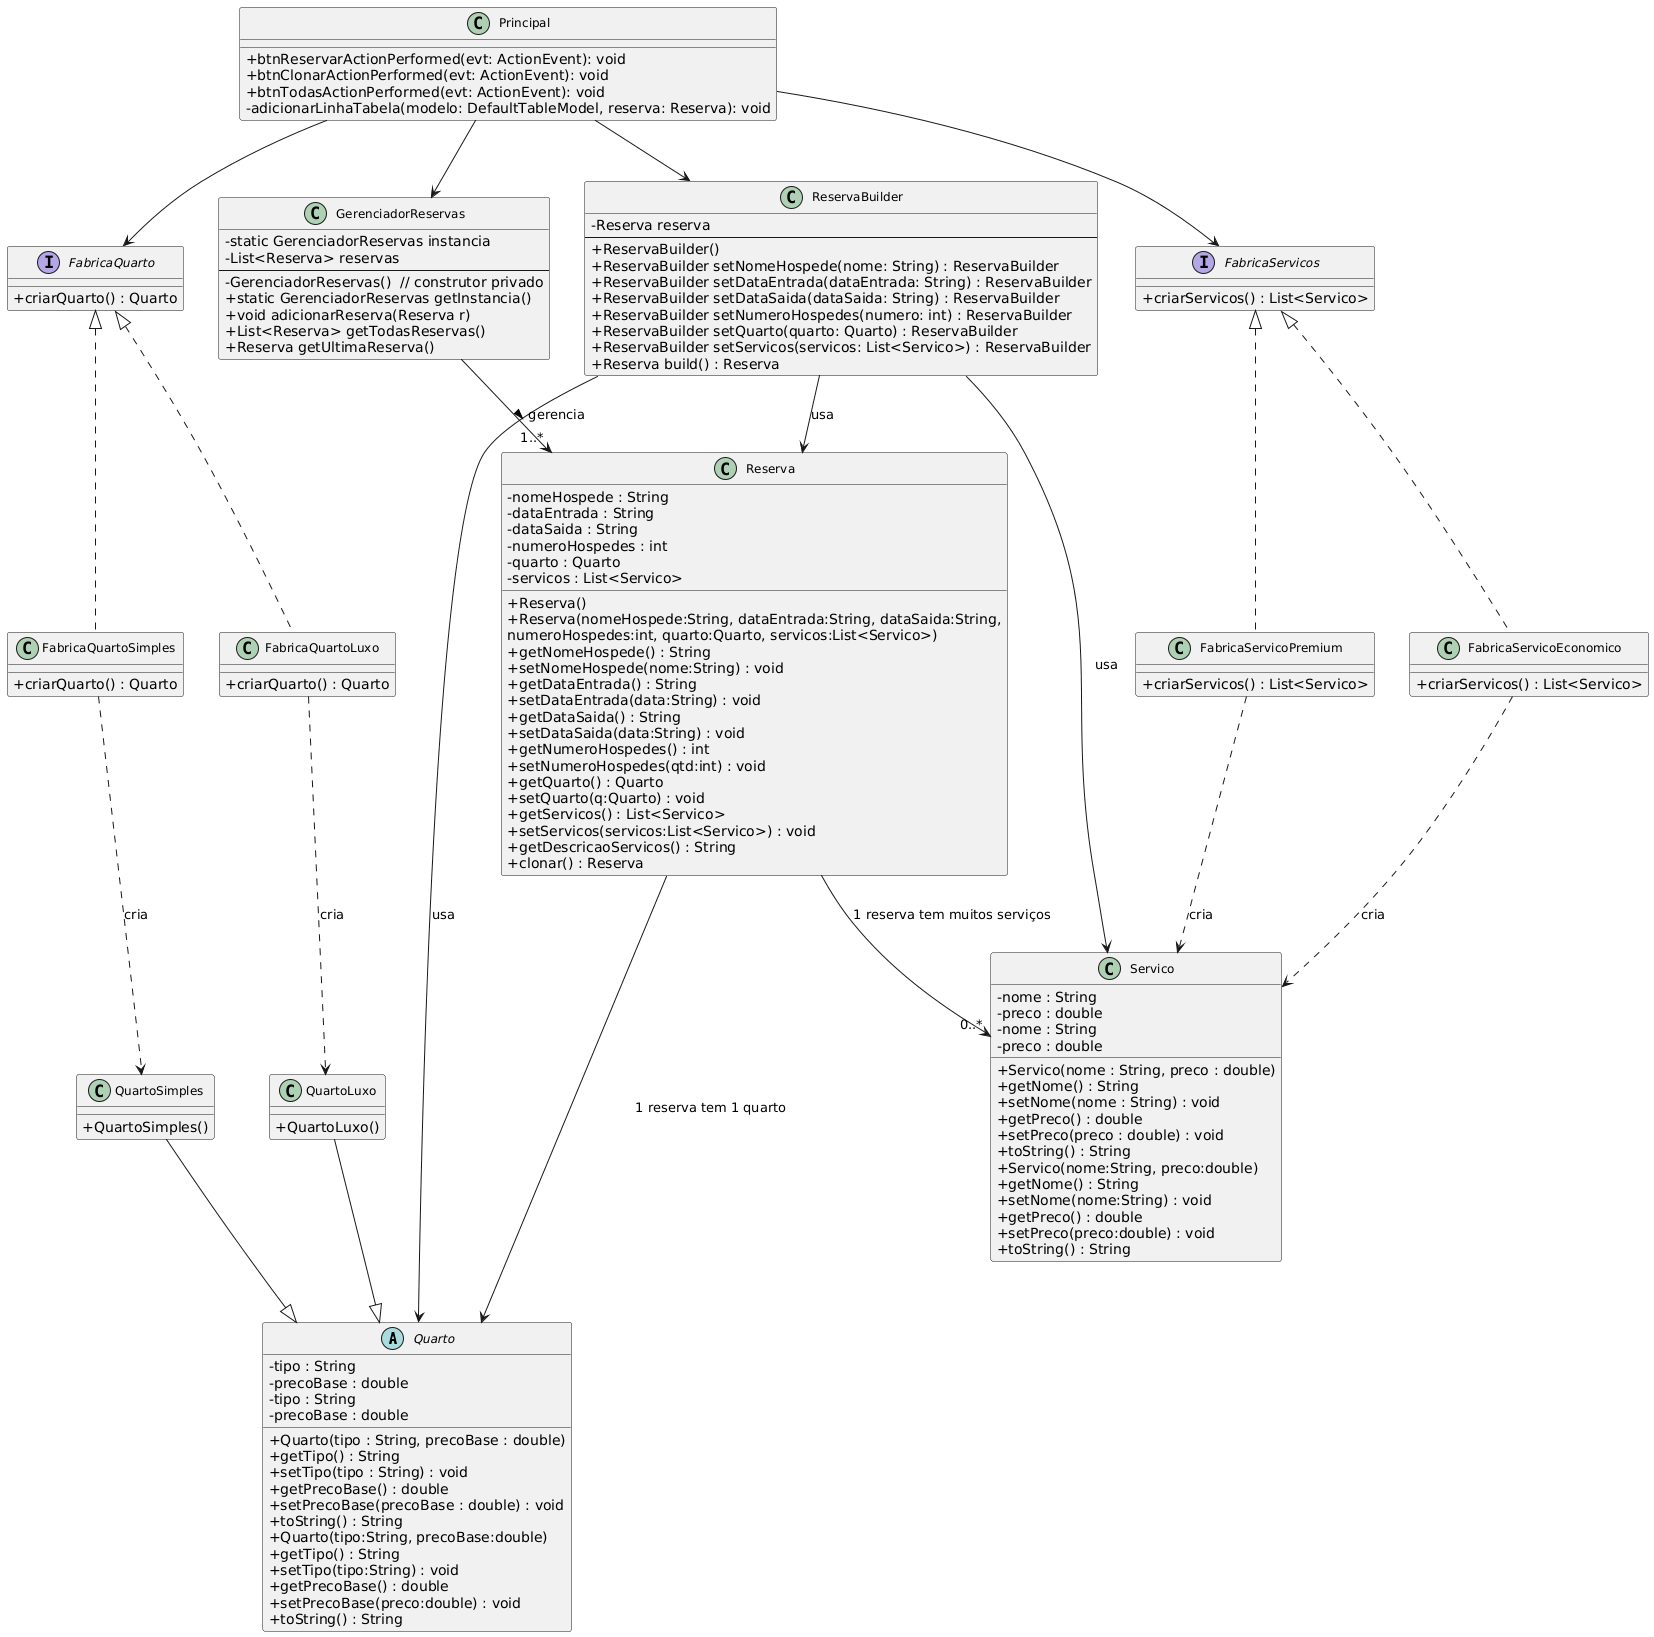

The diagram above was rendered by PlantUML. Its source (embedded in the PNG):
@startuml
' Configurações globais para o diagrama
skinparam classAttributeIconSize 0
skinparam classFontSize 12
skinparam classStereotypeFontSize 10
skinparam defaultFontName "Arial"
skinparam shadowing false


' =======================
'   CLASSES DE QUARTO
' =======================

abstract class Quarto {
    - tipo : String
    - precoBase : double
    + Quarto(tipo : String, precoBase : double)
    + getTipo() : String
    + setTipo(tipo : String) : void
    + getPrecoBase() : double
    + setPrecoBase(precoBase : double) : void
    + toString() : String
}

class QuartoSimples {
    + QuartoSimples()
}

class QuartoLuxo {
    + QuartoLuxo()
}

' Herança
QuartoSimples --|> Quarto
QuartoLuxo --|> Quarto

' =======================
'   FACTORY METHOD
' =======================

interface FabricaQuarto {
    + criarQuarto() : Quarto
}

class FabricaQuartoSimples {
    + criarQuarto() : Quarto
}

class FabricaQuartoLuxo {
    + criarQuarto() : Quarto
}

' Implementações da interface FabricaQuarto
FabricaQuarto <|.. FabricaQuartoSimples
FabricaQuarto <|.. FabricaQuartoLuxo

' Relações de criação
FabricaQuartoSimples ..> QuartoSimples :   cria  
FabricaQuartoLuxo ..> QuartoLuxo :  cria



' =======================
'   ABSTRACT FACTORY
' =======================

interface FabricaServicos {
    + criarServicos() : List<Servico>
}

class Servico {
    - nome : String
    - preco : double
    + Servico(nome : String, preco : double)
    + getNome() : String
    + setNome(nome : String) : void
    + getPreco() : double
    + setPreco(preco : double) : void
    + toString() : String
}

class FabricaServicoEconomico {
    + criarServicos() : List<Servico>
}

class FabricaServicoPremium {
    + criarServicos() : List<Servico>
}

' Implementações da interface
FabricaServicos <|.. FabricaServicoEconomico
FabricaServicos <|.. FabricaServicoPremium

' Relação: as fábricas criam Serviços
FabricaServicoEconomico ..> Servico : cria 
FabricaServicoPremium ..> Servico : cria 

' ===========================
'   BUILDER + PROTOTYPE
' ===========================

class Reserva {
    - nomeHospede : String
    - dataEntrada : String
    - dataSaida : String
    - numeroHospedes : int
    - quarto : Quarto
    - servicos : List<Servico>

    + Reserva()
    + Reserva(nomeHospede:String, dataEntrada:String, dataSaida:String,
              numeroHospedes:int, quarto:Quarto, servicos:List<Servico>)
    + getNomeHospede() : String
    + setNomeHospede(nome:String) : void
    + getDataEntrada() : String
    + setDataEntrada(data:String) : void
    + getDataSaida() : String
    + setDataSaida(data:String) : void
    + getNumeroHospedes() : int
    + setNumeroHospedes(qtd:int) : void
    + getQuarto() : Quarto
    + setQuarto(q:Quarto) : void
    + getServicos() : List<Servico>
    + setServicos(servicos:List<Servico>) : void
    + getDescricaoServicos() : String
    + clonar() : Reserva
}

class ReservaBuilder {
    - Reserva reserva
    --
    + ReservaBuilder()
    + ReservaBuilder setNomeHospede(nome: String) : ReservaBuilder
    + ReservaBuilder setDataEntrada(dataEntrada: String) : ReservaBuilder
    + ReservaBuilder setDataSaida(dataSaida: String) : ReservaBuilder
    + ReservaBuilder setNumeroHospedes(numero: int) : ReservaBuilder
    + ReservaBuilder setQuarto(quarto: Quarto) : ReservaBuilder
    + ReservaBuilder setServicos(servicos: List<Servico>) : ReservaBuilder
    + Reserva build() : Reserva
}

' Relacionamento com outras classes
ReservaBuilder --> Reserva : usa
ReservaBuilder --> Quarto : usa
ReservaBuilder --> Servico : usa

class Servico {
    - nome : String
    - preco : double
    + Servico(nome:String, preco:double)
    + getNome() : String
    + setNome(nome:String) : void
    + getPreco() : double
    + setPreco(preco:double) : void
    + toString() : String
}

abstract class Quarto {
    - tipo : String
    - precoBase : double
    + Quarto(tipo:String, precoBase:double)
    + getTipo() : String
    + setTipo(tipo:String) : void
    + getPrecoBase() : double
    + setPrecoBase(preco:double) : void
    + toString() : String
}

' ===========================
' RELACIONAMENTOS
' ===========================

Reserva --> Quarto : 1 reserva tem 1 quarto
Reserva --> "0..*" Servico : 1 reserva tem muitos serviços
class GerenciadorReservas {
  - static GerenciadorReservas instancia
  - List<Reserva> reservas
  --
  - GerenciadorReservas()  // construtor privado
  + static GerenciadorReservas getInstancia()
  + void adicionarReserva(Reserva r)
  + List<Reserva> getTodasReservas()
  + Reserva getUltimaReserva()
}

GerenciadorReservas --> "1..*" Reserva : gerencia >

class Principal {
        +btnReservarActionPerformed(evt: ActionEvent): void
        +btnClonarActionPerformed(evt: ActionEvent): void
        +btnTodasActionPerformed(evt: ActionEvent): void
        -adicionarLinhaTabela(modelo: DefaultTableModel, reserva: Reserva): void
}

Principal --> FabricaQuarto
Principal --> FabricaServicos
Principal --> GerenciadorReservas
Principal --> ReservaBuilder
@enduml